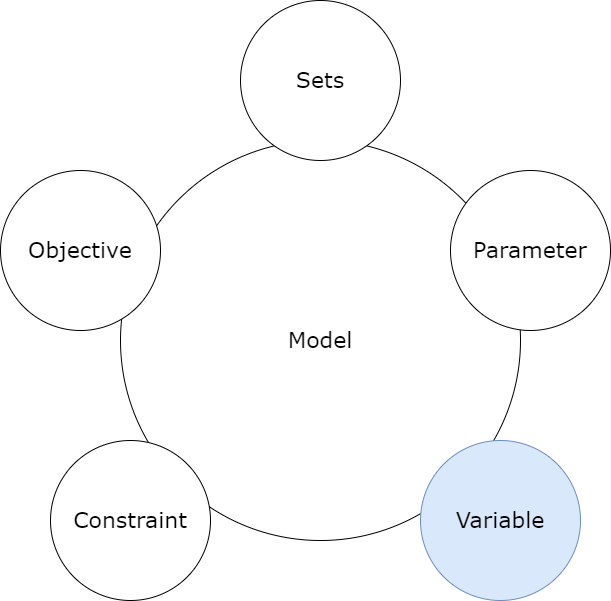

The diagram above was exported from draw.io. Its source (the exported page's mxGraphModel, read from the mxfile embedded in the PNG):
<mxGraphModel dx="1736" dy="948" grid="1" gridSize="10" guides="1" tooltips="1" connect="1" arrows="1" fold="1" page="1" pageScale="1" pageWidth="1100" pageHeight="850" background="none" math="0" shadow="0">
  <root>
    <mxCell id="0" />
    <mxCell id="1" parent="0" />
    <mxCell id="374e34682ed331ee-1" value="Model" style="ellipse;whiteSpace=wrap;html=1;rounded=0;shadow=0;dashed=0;comic=0;fontFamily=Verdana;fontSize=22;" parent="1" vertex="1">
      <mxGeometry x="330" y="180" width="400" height="400" as="geometry" />
    </mxCell>
    <mxCell id="45236fa5f4b8e91a-1" value="Sets" style="ellipse;whiteSpace=wrap;html=1;rounded=0;shadow=0;dashed=0;comic=0;fontFamily=Verdana;fontSize=22;" parent="1" vertex="1">
      <mxGeometry x="450" y="40" width="160" height="160" as="geometry" />
    </mxCell>
    <mxCell id="45236fa5f4b8e91a-2" value="Objective" style="ellipse;whiteSpace=wrap;html=1;rounded=0;shadow=0;dashed=0;comic=0;fontFamily=Verdana;fontSize=22;" parent="1" vertex="1">
      <mxGeometry x="210" y="210" width="160" height="160" as="geometry" />
    </mxCell>
    <mxCell id="45236fa5f4b8e91a-3" value="Variable" style="ellipse;whiteSpace=wrap;html=1;rounded=0;shadow=0;dashed=0;comic=0;fontFamily=Verdana;fontSize=22;fillColor=#dae8fc;strokeColor=#6c8ebf;" parent="1" vertex="1">
      <mxGeometry x="630" y="480" width="160" height="160" as="geometry" />
    </mxCell>
    <mxCell id="45236fa5f4b8e91a-6" value="Parameter" style="ellipse;whiteSpace=wrap;html=1;rounded=0;shadow=0;dashed=0;comic=0;fontFamily=Verdana;fontSize=22;" parent="1" vertex="1">
      <mxGeometry x="660" y="210" width="160" height="160" as="geometry" />
    </mxCell>
    <mxCell id="45236fa5f4b8e91a-7" value="Constraint" style="ellipse;whiteSpace=wrap;html=1;rounded=0;shadow=0;dashed=0;comic=0;fontFamily=Verdana;fontSize=22;" parent="1" vertex="1">
      <mxGeometry x="260" y="480" width="160" height="160" as="geometry" />
    </mxCell>
  </root>
</mxGraphModel>